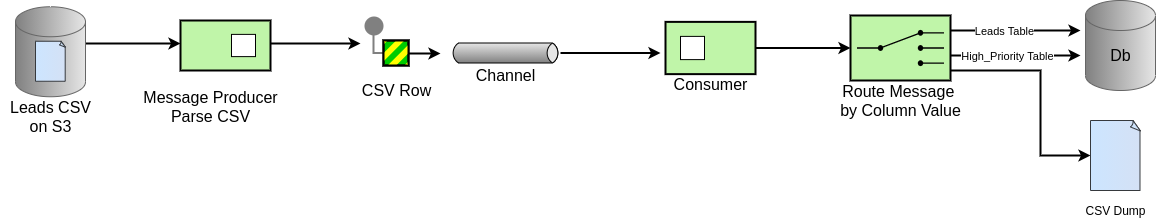

The diagram above was exported from draw.io. Its source (the exported page's mxGraphModel, read from the mxfile embedded in the PNG):
<mxGraphModel dx="2523" dy="973" grid="1" gridSize="10" guides="1" tooltips="1" connect="1" arrows="1" fold="1" page="1" pageScale="1" pageWidth="850" pageHeight="1100" math="0" shadow="0">
  <root>
    <mxCell id="0" />
    <mxCell id="1" parent="0" />
    <mxCell id="OM4Idq4g9p799N6hYjAg-56" style="edgeStyle=orthogonalEdgeStyle;rounded=0;orthogonalLoop=1;jettySize=auto;html=1;fontSize=16;strokeWidth=2;" edge="1" parent="1" source="OM4Idq4g9p799N6hYjAg-55" target="OM4Idq4g9p799N6hYjAg-26">
      <mxGeometry relative="1" as="geometry">
        <Array as="points">
          <mxPoint x="-90" y="213" />
          <mxPoint x="-90" y="213" />
        </Array>
      </mxGeometry>
    </mxCell>
    <mxCell id="OM4Idq4g9p799N6hYjAg-55" value="" style="shape=cylinder3;whiteSpace=wrap;html=1;boundedLbl=1;backgroundOutline=1;size=15;strokeColor=#666666;fontColor=#333333;gradientColor=#808080;fillColor=#E6E6E6;gradientDirection=west;" vertex="1" parent="1">
      <mxGeometry x="-175" y="176.25" width="70" height="90" as="geometry" />
    </mxCell>
    <mxCell id="OM4Idq4g9p799N6hYjAg-7" style="edgeStyle=orthogonalEdgeStyle;rounded=0;orthogonalLoop=1;jettySize=auto;html=1;strokeWidth=2;" edge="1" parent="1" source="OM4Idq4g9p799N6hYjAg-1">
      <mxGeometry relative="1" as="geometry">
        <mxPoint x="890" y="200" as="targetPoint" />
        <Array as="points">
          <mxPoint x="840" y="200" />
          <mxPoint x="840" y="200" />
        </Array>
      </mxGeometry>
    </mxCell>
    <mxCell id="OM4Idq4g9p799N6hYjAg-19" value="Leads Table" style="edgeLabel;html=1;align=center;verticalAlign=middle;resizable=0;points=[];" vertex="1" connectable="0" parent="OM4Idq4g9p799N6hYjAg-7">
      <mxGeometry x="-0.1798" relative="1" as="geometry">
        <mxPoint as="offset" />
      </mxGeometry>
    </mxCell>
    <mxCell id="OM4Idq4g9p799N6hYjAg-8" style="edgeStyle=orthogonalEdgeStyle;rounded=0;orthogonalLoop=1;jettySize=auto;html=1;strokeWidth=2;" edge="1" parent="1" source="OM4Idq4g9p799N6hYjAg-1">
      <mxGeometry relative="1" as="geometry">
        <mxPoint x="890" y="225" as="targetPoint" />
        <Array as="points">
          <mxPoint x="780" y="225" />
          <mxPoint x="780" y="225" />
        </Array>
      </mxGeometry>
    </mxCell>
    <mxCell id="OM4Idq4g9p799N6hYjAg-20" value="High_Priority Table" style="edgeLabel;html=1;align=center;verticalAlign=middle;resizable=0;points=[];" vertex="1" connectable="0" parent="OM4Idq4g9p799N6hYjAg-8">
      <mxGeometry x="-0.2807" y="-2" relative="1" as="geometry">
        <mxPoint x="9.41" y="-1.5" as="offset" />
      </mxGeometry>
    </mxCell>
    <mxCell id="OM4Idq4g9p799N6hYjAg-10" style="edgeStyle=orthogonalEdgeStyle;rounded=0;orthogonalLoop=1;jettySize=auto;html=1;entryX=0;entryY=0.5;entryDx=0;entryDy=0;entryPerimeter=0;strokeWidth=2;" edge="1" parent="1" source="OM4Idq4g9p799N6hYjAg-1" target="OM4Idq4g9p799N6hYjAg-6">
      <mxGeometry relative="1" as="geometry">
        <Array as="points">
          <mxPoint x="850" y="240" />
          <mxPoint x="850" y="325" />
        </Array>
      </mxGeometry>
    </mxCell>
    <mxCell id="OM4Idq4g9p799N6hYjAg-1" value="" style="strokeWidth=2;outlineConnect=0;dashed=0;align=center;fontSize=8;fillColor=#c0f5a9;verticalLabelPosition=bottom;verticalAlign=top;shape=mxgraph.eip.content_based_router;" vertex="1" parent="1">
      <mxGeometry x="660" y="185" width="100" height="65" as="geometry" />
    </mxCell>
    <mxCell id="OM4Idq4g9p799N6hYjAg-61" style="edgeStyle=orthogonalEdgeStyle;rounded=0;orthogonalLoop=1;jettySize=auto;html=1;strokeWidth=2;fontSize=16;" edge="1" parent="1" source="OM4Idq4g9p799N6hYjAg-2">
      <mxGeometry relative="1" as="geometry">
        <mxPoint x="470" y="222.5" as="targetPoint" />
      </mxGeometry>
    </mxCell>
    <mxCell id="OM4Idq4g9p799N6hYjAg-2" value="" style="strokeWidth=1;outlineConnect=0;dashed=0;align=center;html=1;fontSize=8;shape=mxgraph.eip.messageChannel;verticalLabelPosition=bottom;labelBackgroundColor=#ffffff;verticalAlign=top;" vertex="1" parent="1">
      <mxGeometry x="260" y="200" width="110" height="45" as="geometry" />
    </mxCell>
    <mxCell id="OM4Idq4g9p799N6hYjAg-5" value="" style="shape=cylinder3;whiteSpace=wrap;html=1;boundedLbl=1;backgroundOutline=1;size=15;strokeColor=#666666;fontColor=#333333;gradientColor=#808080;fillColor=#E6E6E6;gradientDirection=west;" vertex="1" parent="1">
      <mxGeometry x="895" y="170" width="70" height="90" as="geometry" />
    </mxCell>
    <mxCell id="OM4Idq4g9p799N6hYjAg-6" value="" style="whiteSpace=wrap;html=1;shape=mxgraph.basic.document;fillColor=#cce5ff;strokeColor=#36393d;gradientDirection=east;gradientColor=#D4E1F5;" vertex="1" parent="1">
      <mxGeometry x="900" y="290" width="50" height="70" as="geometry" />
    </mxCell>
    <mxCell id="OM4Idq4g9p799N6hYjAg-21" value="Db" style="text;html=1;align=center;verticalAlign=middle;resizable=0;points=[];autosize=1;fontSize=16;" vertex="1" parent="1">
      <mxGeometry x="910" y="215" width="40" height="20" as="geometry" />
    </mxCell>
    <mxCell id="OM4Idq4g9p799N6hYjAg-22" value="CSV Dump" style="text;html=1;align=center;verticalAlign=middle;resizable=0;points=[];autosize=1;" vertex="1" parent="1">
      <mxGeometry x="885" y="370" width="80" height="20" as="geometry" />
    </mxCell>
    <mxCell id="OM4Idq4g9p799N6hYjAg-23" value="CSV Row" style="text;html=1;align=center;verticalAlign=middle;resizable=0;points=[];autosize=1;fontSize=16;" vertex="1" parent="1">
      <mxGeometry x="165.5" y="249.75" width="80" height="20" as="geometry" />
    </mxCell>
    <mxCell id="OM4Idq4g9p799N6hYjAg-24" value="" style="whiteSpace=wrap;html=1;shape=mxgraph.basic.document;fillColor=#cce5ff;strokeColor=#36393d;gradientDirection=east;gradientColor=#D4E1F5;" vertex="1" parent="1">
      <mxGeometry x="-155" y="210.75" width="30" height="40" as="geometry" />
    </mxCell>
    <mxCell id="OM4Idq4g9p799N6hYjAg-25" value="Leads CSV&lt;br&gt;on S3" style="text;html=1;align=center;verticalAlign=middle;resizable=0;points=[];autosize=1;fontSize=16;" vertex="1" parent="1">
      <mxGeometry x="-190" y="265.75" width="100" height="40" as="geometry" />
    </mxCell>
    <mxCell id="OM4Idq4g9p799N6hYjAg-29" style="edgeStyle=orthogonalEdgeStyle;rounded=0;orthogonalLoop=1;jettySize=auto;html=1;fontSize=16;strokeWidth=2;" edge="1" parent="1" source="OM4Idq4g9p799N6hYjAg-26">
      <mxGeometry relative="1" as="geometry">
        <mxPoint x="170" y="213" as="targetPoint" />
        <Array as="points">
          <mxPoint x="155" y="213" />
        </Array>
      </mxGeometry>
    </mxCell>
    <mxCell id="OM4Idq4g9p799N6hYjAg-26" value="" style="strokeWidth=2;dashed=0;align=center;fontSize=8;shape=rect;verticalLabelPosition=bottom;verticalAlign=top;fillColor=#c0f5a9;" vertex="1" parent="1">
      <mxGeometry x="-10" y="190" width="90" height="50" as="geometry" />
    </mxCell>
    <mxCell id="OM4Idq4g9p799N6hYjAg-27" value="" style="strokeWidth=1;dashed=0;align=center;fontSize=8;shape=rect;" vertex="1" parent="OM4Idq4g9p799N6hYjAg-26">
      <mxGeometry x="50.99999999999999" y="13.888888888888891" width="24" height="22.22222222222222" as="geometry" />
    </mxCell>
    <mxCell id="OM4Idq4g9p799N6hYjAg-32" value="" style="edgeStyle=orthogonalEdgeStyle;rounded=0;orthogonalLoop=1;jettySize=auto;html=1;fontSize=16;strokeWidth=2;" edge="1" parent="1" source="OM4Idq4g9p799N6hYjAg-30" target="OM4Idq4g9p799N6hYjAg-1">
      <mxGeometry relative="1" as="geometry" />
    </mxCell>
    <mxCell id="OM4Idq4g9p799N6hYjAg-30" value="" style="strokeWidth=2;dashed=0;align=center;fontSize=8;shape=rect;verticalLabelPosition=bottom;verticalAlign=top;fillColor=#c0f5a9;" vertex="1" parent="1">
      <mxGeometry x="475" y="191.38" width="90" height="52.25" as="geometry" />
    </mxCell>
    <mxCell id="OM4Idq4g9p799N6hYjAg-31" value="" style="strokeWidth=1;dashed=0;align=center;fontSize=8;shape=rect" vertex="1" parent="OM4Idq4g9p799N6hYjAg-30">
      <mxGeometry x="15.000000000000004" y="14.51388888888889" width="24.000000000000007" height="23.22222222222222" as="geometry" />
    </mxCell>
    <mxCell id="OM4Idq4g9p799N6hYjAg-34" value="Consumer" style="text;html=1;align=center;verticalAlign=middle;resizable=0;points=[];autosize=1;fontSize=16;" vertex="1" parent="1">
      <mxGeometry x="475" y="243.63" width="90" height="20" as="geometry" />
    </mxCell>
    <mxCell id="OM4Idq4g9p799N6hYjAg-36" value="Message Producer&lt;br&gt;Parse CSV" style="text;html=1;align=center;verticalAlign=middle;resizable=0;points=[];autosize=1;fontSize=16;" vertex="1" parent="1">
      <mxGeometry x="-55" y="255.75" width="150" height="40" as="geometry" />
    </mxCell>
    <mxCell id="OM4Idq4g9p799N6hYjAg-37" value="Channel&lt;br&gt;" style="text;html=1;align=center;verticalAlign=middle;resizable=0;points=[];autosize=1;fontSize=16;" vertex="1" parent="1">
      <mxGeometry x="275" y="235" width="80" height="20" as="geometry" />
    </mxCell>
    <mxCell id="OM4Idq4g9p799N6hYjAg-53" value="Route Message&amp;nbsp;&lt;br&gt;by Column Value" style="text;html=1;align=center;verticalAlign=middle;resizable=0;points=[];autosize=1;fontSize=16;" vertex="1" parent="1">
      <mxGeometry x="640" y="250" width="140" height="40" as="geometry" />
    </mxCell>
    <mxCell id="OM4Idq4g9p799N6hYjAg-58" value="" style="edgeStyle=orthogonalEdgeStyle;rounded=0;exitX=0;exitY=0.5;endArrow=none;dashed=0;html=1;strokeColor=#808080;strokeWidth=2;fontSize=16;" edge="1" source="OM4Idq4g9p799N6hYjAg-60" target="OM4Idq4g9p799N6hYjAg-59" parent="1">
      <mxGeometry relative="1" as="geometry">
        <Array as="points">
          <mxPoint x="183" y="223" />
          <mxPoint x="183" y="200" />
          <mxPoint x="184" y="200" />
        </Array>
      </mxGeometry>
    </mxCell>
    <mxCell id="OM4Idq4g9p799N6hYjAg-59" value="" style="strokeWidth=2;dashed=0;align=center;fontSize=8;shape=ellipse;fillColor=#808080;strokeColor=none;" vertex="1" parent="1">
      <mxGeometry x="174" y="186" width="19" height="19" as="geometry" />
    </mxCell>
    <mxCell id="OM4Idq4g9p799N6hYjAg-62" style="edgeStyle=orthogonalEdgeStyle;rounded=0;orthogonalLoop=1;jettySize=auto;html=1;strokeWidth=2;fontSize=16;" edge="1" parent="1" source="OM4Idq4g9p799N6hYjAg-60">
      <mxGeometry relative="1" as="geometry">
        <mxPoint x="250" y="223" as="targetPoint" />
        <Array as="points">
          <mxPoint x="238" y="223" />
        </Array>
      </mxGeometry>
    </mxCell>
    <mxCell id="OM4Idq4g9p799N6hYjAg-60" value="" style="strokeWidth=2;outlineConnect=0;dashed=0;align=center;fontSize=8;shape=mxgraph.eip.message_2;fillColor=#00cc00;fontStyle=1;" vertex="1" parent="1">
      <mxGeometry x="193" y="210" width="25" height="25" as="geometry" />
    </mxCell>
  </root>
</mxGraphModel>